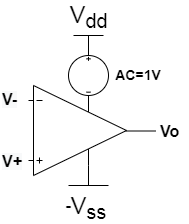

The diagram above was exported from draw.io. Its source (the exported page's mxGraphModel, read from the mxfile embedded in the PNG):
<mxGraphModel dx="868" dy="450" grid="1" gridSize="10" guides="1" tooltips="1" connect="1" arrows="1" fold="1" page="1" pageScale="1" pageWidth="1100" pageHeight="850" background="#ffffff" math="0" shadow="0">
  <root>
    <mxCell id="0" />
    <mxCell id="1" parent="0" />
    <mxCell id="5jhFVFciMByKUpvHY1CM-1" value="" style="pointerEvents=1;verticalLabelPosition=bottom;shadow=0;dashed=0;align=center;html=1;verticalAlign=top;shape=mxgraph.electrical.signal_sources.dc_source_3;" vertex="1" parent="1">
      <mxGeometry x="390" y="100" width="40" height="40" as="geometry" />
    </mxCell>
    <mxCell id="5jhFVFciMByKUpvHY1CM-2" value="" style="verticalLabelPosition=bottom;shadow=0;dashed=0;align=center;html=1;verticalAlign=top;shape=mxgraph.electrical.abstract.operational_amp_1;direction=east;" vertex="1" parent="1">
      <mxGeometry x="350" y="130" width="98" height="90" as="geometry" />
    </mxCell>
    <mxCell id="5jhFVFciMByKUpvHY1CM-7" value="V&lt;sub&gt;dd&lt;/sub&gt;" style="verticalLabelPosition=top;verticalAlign=bottom;shape=mxgraph.electrical.signal_sources.vdd;shadow=0;dashed=0;align=center;strokeWidth=1;fontSize=24;html=1;flipV=1;" vertex="1" parent="1">
      <mxGeometry x="395" y="80" width="30" height="20" as="geometry" />
    </mxCell>
    <mxCell id="5jhFVFciMByKUpvHY1CM-8" value="V&lt;sub&gt;ss&lt;/sub&gt;" style="pointerEvents=1;verticalLabelPosition=bottom;shadow=0;dashed=0;align=center;html=1;verticalAlign=top;shape=mxgraph.electrical.signal_sources.vss2;fontSize=24;flipV=1;" vertex="1" parent="1">
      <mxGeometry x="390" y="210" width="40" height="20" as="geometry" />
    </mxCell>
    <mxCell id="5jhFVFciMByKUpvHY1CM-9" value="&lt;b style=&quot;font-size: 14px&quot;&gt;&lt;br&gt;AC=&lt;/b&gt;&lt;b style=&quot;font-size: 14px&quot;&gt;1V&lt;/b&gt;" style="text;html=1;strokeColor=none;fillColor=none;align=center;verticalAlign=middle;whiteSpace=wrap;rounded=0;" vertex="1" parent="1">
      <mxGeometry x="440" y="105" width="40" height="12" as="geometry" />
    </mxCell>
    <mxCell id="5jhFVFciMByKUpvHY1CM-10" value="" style="endArrow=none;html=1;" edge="1" parent="1">
      <mxGeometry width="50" height="50" relative="1" as="geometry">
        <mxPoint x="447" y="175.5" as="sourcePoint" />
        <mxPoint x="477" y="175.5" as="targetPoint" />
      </mxGeometry>
    </mxCell>
    <mxCell id="5jhFVFciMByKUpvHY1CM-11" value="&lt;div style=&quot;text-align: center&quot;&gt;&lt;font face=&quot;helvetica&quot; size=&quot;1&quot;&gt;&lt;b style=&quot;font-size: 16px&quot;&gt;Vo&lt;/b&gt;&lt;/font&gt;&lt;/div&gt;" style="text;whiteSpace=wrap;html=1;" vertex="1" parent="1">
      <mxGeometry x="480" y="160" width="30" height="30" as="geometry" />
    </mxCell>
    <mxCell id="5jhFVFciMByKUpvHY1CM-12" value="&lt;font style=&quot;font-size: 17px&quot;&gt;-&lt;/font&gt;" style="text;html=1;strokeColor=none;fillColor=none;align=center;verticalAlign=middle;whiteSpace=wrap;rounded=0;fontSize=17;fontStyle=1" vertex="1" parent="1">
      <mxGeometry x="370" y="240" width="40" height="20" as="geometry" />
    </mxCell>
    <mxCell id="5jhFVFciMByKUpvHY1CM-13" value="&lt;b style=&quot;color: rgb(0 , 0 , 0) ; font-family: &amp;#34;helvetica&amp;#34; ; font-style: normal ; letter-spacing: normal ; text-align: center ; text-indent: 0px ; text-transform: none ; word-spacing: 0px ; background-color: rgb(248 , 249 , 250) ; font-size: 16px&quot;&gt;V-&lt;/b&gt;" style="text;whiteSpace=wrap;html=1;" vertex="1" parent="1">
      <mxGeometry x="322" y="128" width="40" height="30" as="geometry" />
    </mxCell>
    <mxCell id="5jhFVFciMByKUpvHY1CM-14" value="&lt;b style=&quot;color: rgb(0 , 0 , 0) ; font-style: normal ; letter-spacing: normal ; text-indent: 0px ; text-transform: none ; word-spacing: 0px ; font-family: &amp;#34;helvetica&amp;#34; ; text-align: center ; background-color: rgb(248 , 249 , 250) ; font-size: 16px&quot;&gt;V+&lt;/b&gt;" style="text;whiteSpace=wrap;html=1;" vertex="1" parent="1">
      <mxGeometry x="322" y="190" width="40" height="30" as="geometry" />
    </mxCell>
  </root>
</mxGraphModel>